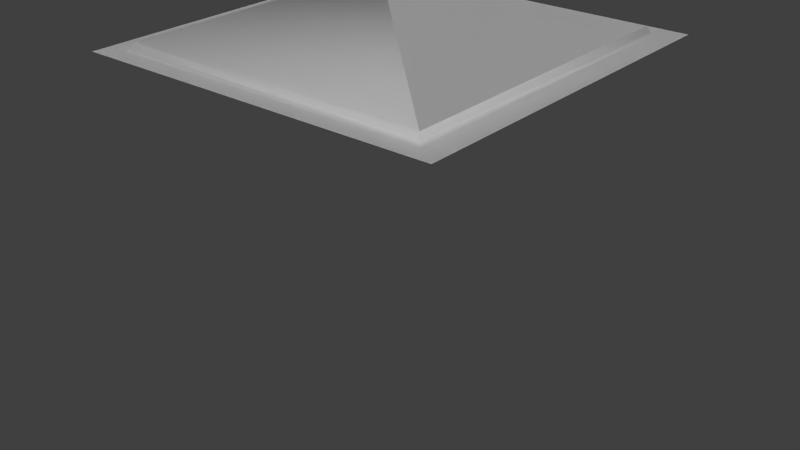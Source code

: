 # Source: sec1_1c.blend  (saved by Blender 2.76.0; exported with 4.5.12 LTS)
import bpy
from mathutils import Matrix  # noqa: F401  (used for matrix-valued properties, if any)

bpy.ops.wm.read_factory_settings(use_empty=True)
scene = bpy.context.scene
scene.name = 'Scene'

# ---- collections
col_collection_7 = bpy.data.collections.new('Collection 7'); scene.collection.children.link(col_collection_7)

# ---- materials (node trees are filled in below, after node groups)
mat_sec1_1c = bpy.data.materials.new('sec1_1c')
mat_sec1_1c.alpha_threshold = 0.0
mat_sec1_1c.use_transparent_shadow = False
mat_sec1_1c.roughness = 0.5
mat_sec1_1c.specular_intensity = 0.0
mat_sec1_1c.line_color = (0.0, 0.0, 0.0, 1.0)

# ---- material node trees

# ---- world
world_world = bpy.data.worlds.new('World'); scene.world = world_world
world_world.color = (0.05088, 0.05088, 0.05088)
world_world.use_sun_shadow = False
world_world.sun_shadow_jitter_overblur = 0.0
world_world.cycles.sampling_method = 'NONE'
world_world.cycles.sample_map_resolution = 256

# ---- meshes
me_sec1_1c_png_001 = bpy.data.meshes.new('sec1_1c.png.001')
me_sec1_1c_png_001.from_pydata([(-1.28, 1.28, -1.28), (1.28, 1.28, -1.28), (1.28, 1.28, 1.28), (-1.28, 1.28, 1.28), (-1.08, 1.34, -1.1), (-1.08, 1.34, 1.12), (1.08, 1.34, -1.1), (1.08, 1.34, 1.12), (-1.12, 1.28, -1.14), (-1.12, 1.28, 1.16), (1.12, 1.28, -1.14), (1.12, 1.28, 1.16), (-1.1, 1.3, -1.12), (-1.1, 1.3, 1.14), (1.1, 1.3, -1.12), (1.1, 1.3, 1.14), (-1.28, 1.28, -1.28), (1.28, 1.28, -1.28), (1.28, 1.28, 1.28), (-1.28, 1.28, 1.28), (-1.08, 1.34, -1.1), (-1.08, 1.34, 1.12), (1.08, 1.34, -1.1), (1.08, 1.34, 1.12), (-1.12, 1.28, -1.14), (-1.12, 1.28, 1.16), (1.12, 1.28, -1.14), (1.12, 1.28, 1.16), (-1.1, 1.3, -1.12), (-1.1, 1.3, 1.14), (1.1, 1.3, -1.12), (1.1, 1.3, 1.14)], [], [(4, 6, 7, 5), (8, 9, 3, 0), (10, 8, 0, 1), (11, 10, 1, 2), (9, 11, 2, 3), (12, 13, 9, 8), (14, 12, 8, 10), (15, 14, 10, 11), (13, 15, 11, 9), (4, 5, 13, 12), (6, 4, 12, 14), (7, 6, 14, 15), (5, 7, 15, 13), (20, 21, 23, 22), (24, 16, 19, 25), (26, 17, 16, 24), (27, 18, 17, 26), (25, 19, 18, 27), (28, 24, 25, 29), (30, 26, 24, 28), (31, 27, 26, 30), (29, 25, 27, 31), (20, 28, 29, 21), (22, 30, 28, 20), (23, 31, 30, 22), (21, 29, 31, 23)])
me_sec1_1c_png_001.polygons.foreach_set('use_smooth', [True] * 26)
me_sec1_1c_png_001.materials.append(mat_sec1_1c)
me_sec1_1c_png_001.use_remesh_preserve_volume = False
me_sec1_1c_png_001.use_remesh_preserve_attributes = False
me_sec1_1c_png_001.use_mirror_vertex_groups = False
me_sec1_1c_png_001.update()
me_sec1_1c_png = bpy.data.meshes.new('sec1_1c.png')
me_sec1_1c_png.from_pydata([(-1.28, 1.28, -1.28), (1.28, 1.28, -1.28), (1.28, 1.28, 1.28), (-1.28, 1.28, 1.28), (-1.08, 1.34, -1.1), (-1.08, 1.34, 1.12), (1.08, 1.34, -1.1), (1.08, 1.34, 1.12), (-1.12, 1.28, -1.14), (-1.12, 1.28, 1.16), (1.12, 1.28, -1.14), (1.12, 1.28, 1.16), (-1.1, 1.3, -1.12), (-1.1, 1.3, 1.14), (1.1, 1.3, -1.12), (1.1, 1.3, 1.14)], [], [(4, 6, 7, 5), (8, 9, 3, 0), (10, 8, 0, 1), (11, 10, 1, 2), (9, 11, 2, 3), (12, 13, 9, 8), (14, 12, 8, 10), (15, 14, 10, 11), (13, 15, 11, 9), (4, 5, 13, 12), (6, 4, 12, 14), (7, 6, 14, 15), (5, 7, 15, 13)])
_uv = me_sec1_1c_png.uv_layers.new(name='UVMap')
_uv.uv.foreach_set('vector', [0.07812, 0.9297, 0.9219, 0.9297, 0.9219, 0.06249, 0.07812, 0.06249, 0.06256, 0.9452, 0.06256, 0.04695, 0.0, 0.0, 0.0, 1.0, 0.9375, 0.9452, 0.06256, 0.9452, 0.0, 1.0, 1.0, 1.0, 0.9375, 0.04695, 0.9375, 0.9452, 1.0, 1.0, 1.0, 0.0, 0.06256, 0.04695, 0.9375, 0.04695, 1.0, 0.0, 0.0, 0.0, 0.07045, 0.9373, 0.07045, 0.05479, 0.06256, 0.04695, 0.06256, 0.9452, 0.9296, 0.9373, 0.07045, 0.9373, 0.06256, 0.9452, 0.9375, 0.9452, 0.9296, 0.05479, 0.9296, 0.9373, 0.9375, 0.9452, 0.9375, 0.04695, 0.07045, 0.05479, 0.9296, 0.05479, 0.9375, 0.04695, 0.06256, 0.04695, 0.07812, 0.9297, 0.07812, 0.06249, 0.07045, 0.05479, 0.07045, 0.9373, 0.9219, 0.9297, 0.07812, 0.9297, 0.07045, 0.9373, 0.9296, 0.9373, 0.9219, 0.06249, 0.9219, 0.9297, 0.9296, 0.9373, 0.9296, 0.05479, 0.07812, 0.06249, 0.9219, 0.06249, 0.9296, 0.05479, 0.07045, 0.05479])
_ca = me_sec1_1c_png.color_attributes.new('Col', 'BYTE_COLOR', 'CORNER')
_ca.data.foreach_set('color', [0.6654, 0.0, 0.0, 1.0, 0.6654, 0.0, 0.0, 1.0, 0.6654, 0.0, 0.0, 1.0, 0.6654, 0.0, 0.0, 1.0, 0.6654, 0.0, 0.0, 1.0, 0.6654, 0.0, 0.0, 1.0, 0.6654, 0.0, 0.0, 1.0, 0.6654, 0.0, 0.0, 1.0, 0.6654, 0.0, 0.0, 1.0, 0.6654, 0.0, 0.0, 1.0, 0.6654, 0.0, 0.0, 1.0, 0.6654, 0.0, 0.0, 1.0, 0.6654, 0.0, 0.0, 1.0, 0.6654, 0.0, 0.0, 1.0, 0.6654, 0.0, 0.0, 1.0, 0.6654, 0.0, 0.0, 1.0, 0.6654, 0.0, 0.0, 1.0, 0.6654, 0.0, 0.0, 1.0, 0.6654, 0.0, 0.0, 1.0, 0.6654, 0.0, 0.0, 1.0, 0.6654, 0.0, 0.0, 1.0, 0.6654, 0.0, 0.0, 1.0, 0.6654, 0.0, 0.0, 1.0, 0.6654, 0.0, 0.0, 1.0, 0.6654, 0.0, 0.0, 1.0, 0.6654, 0.0, 0.0, 1.0, 0.6654, 0.0, 0.0, 1.0, 0.6654, 0.0, 0.0, 1.0, 0.6654, 0.0, 0.0, 1.0, 0.6654, 0.0, 0.0, 1.0, 0.6654, 0.0, 0.0, 1.0, 0.6654, 0.0, 0.0, 1.0, 0.6654, 0.0, 0.0, 1.0, 0.6654, 0.0, 0.0, 1.0, 0.6654, 0.0, 0.0, 1.0, 0.6654, 0.0, 0.0, 1.0, 0.6654, 0.0, 0.0, 1.0, 0.6654, 0.0, 0.0, 1.0, 0.6654, 0.0, 0.0, 1.0, 0.6654, 0.0, 0.0, 1.0, 0.6654, 0.0, 0.0, 1.0, 0.6654, 0.0, 0.0, 1.0, 0.6654, 0.0, 0.0, 1.0, 0.6654, 0.0, 0.0, 1.0, 0.6654, 0.0, 0.0, 1.0, 0.6654, 0.0, 0.0, 1.0, 0.6654, 0.0, 0.0, 1.0, 0.6654, 0.0, 0.0, 1.0, 0.6654, 0.0, 0.0, 1.0, 0.6654, 0.0, 0.0, 1.0, 0.6654, 0.0, 0.0, 1.0, 0.6654, 0.0, 0.0, 1.0])
me_sec1_1c_png.materials.append(mat_sec1_1c)
me_sec1_1c_png.use_remesh_preserve_volume = False
me_sec1_1c_png.use_remesh_preserve_attributes = False
me_sec1_1c_png.use_mirror_vertex_groups = False
me_sec1_1c_png.update()

# ---- objects
ob_sec1_1c_shadowmesh = bpy.data.objects.new('sec1_1c_shadowmesh', me_sec1_1c_png_001)
ob_sec1_1c_mesh = bpy.data.objects.new('sec1_1c_mesh', me_sec1_1c_png)

# ---- transforms, parenting, visibility, modifiers, constraints
ob_sec1_1c_shadowmesh.location = (0.0, 0.0, 0.0)
ob_sec1_1c_shadowmesh.rotation_euler = (1.571, 0.0, 0.0)
ob_sec1_1c_shadowmesh.lineart.crease_threshold = 0.0
ob_sec1_1c_mesh.location = (0.0, 0.0, 0.0)
ob_sec1_1c_mesh.rotation_euler = (1.571, 0.0, 0.0)
ob_sec1_1c_mesh.hide_viewport = True
ob_sec1_1c_mesh.lineart.crease_threshold = 0.0

# ---- collection membership
col_collection_7.objects.link(ob_sec1_1c_shadowmesh)
col_collection_7.objects.link(ob_sec1_1c_mesh)

# ---- scene / render settings (as saved in the file)
scene.frame_start = 1; scene.frame_end = 2; scene.frame_set(1)
scene.render.engine = 'BLENDER_EEVEE_NEXT'
scene.render.image_settings.color_mode = 'RGB'
scene.render.image_settings.compression = 90
scene.render.resolution_percentage = 50
scene.render.dither_intensity = 0.0
scene.render.bake_margin = 2
scene.render.bake_bias = 0.0
scene.cycles.use_denoising = False
scene.cycles.samples = 10
scene.cycles.sampling_pattern = 'TABULATED_SOBOL'
scene.cycles.light_sampling_threshold = 0.0
scene.cycles.use_adaptive_sampling = False
scene.cycles.use_light_tree = False
scene.cycles.blur_glossy = 0.0
scene.cycles.volume_bounces = 1
scene.cycles.pixel_filter_type = 'GAUSSIAN'
scene.cycles.sample_clamp_indirect = 0.0
scene.view_settings.view_transform = 'Standard'
bpy.context.view_layer.update()

# ---- added for rendering (the .blend has no active camera and no usable light): camera, sun
cam_auto = bpy.data.cameras.new('AutoCamera')
cam_auto.lens = 50.0
cam_auto.sensor_width = 36.0
cam_auto.clip_end = 1000.0
ob_auto_camera = bpy.data.objects.new('AutoCamera', cam_auto)
scene.collection.objects.link(ob_auto_camera)
ob_auto_camera.location = (4.16684, -4.97021, 3.36347)
ob_auto_camera.rotation_euler = (1.09748, -7.21219e-08, 0.694738)
scene.camera = ob_auto_camera
light_auto_sun = bpy.data.lights.new('AutoSun', 'SUN')
light_auto_sun.energy = 3.0
light_auto_sun.angle = 0.0523599
ob_auto_sun = bpy.data.objects.new('AutoSun', light_auto_sun)
scene.collection.objects.link(ob_auto_sun)
ob_auto_sun.rotation_euler = (0.872665, 0.174533, 0.523599)
bpy.context.view_layer.update()
